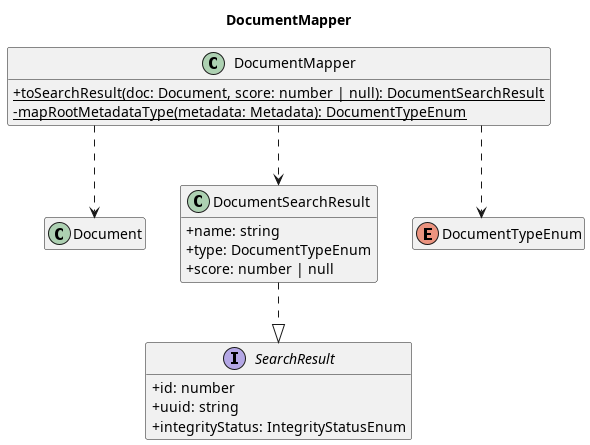

The diagram above was rendered by PlantUML. Its source (embedded in the PNG):
@startuml
title DocumentMapper

skinparam classAttributeIconSize 0
skinparam linetype ortho
hide empty members

class DocumentMapper {
    + {static} toSearchResult(doc: Document, score: number | null): DocumentSearchResult
    - {static} mapRootMetadataType(metadata: Metadata): DocumentTypeEnum
}
class Document
interface SearchResult {
    + id: number
    + uuid: string
    + integrityStatus: IntegrityStatusEnum
}
class DocumentSearchResult {
    + name: string
    + type: DocumentTypeEnum
    + score: number | null
}
enum DocumentTypeEnum

DocumentSearchResult ..|> SearchResult
DocumentMapper ..> Document            
DocumentMapper ..> DocumentSearchResult 
DocumentMapper ..> DocumentTypeEnum     

@enduml